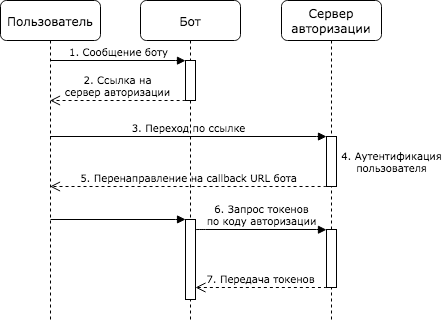

The diagram above was exported from draw.io. Its source (the exported page's mxGraphModel, read from the mxfile embedded in the PNG):
<mxGraphModel dx="1203" dy="646" grid="1" gridSize="10" guides="1" tooltips="1" connect="1" arrows="1" fold="1" page="1" pageScale="1" pageWidth="1100" pageHeight="850" background="#ffffff" math="0" shadow="0">
  <root>
    <mxCell id="0" />
    <mxCell id="1" parent="0" />
    <mxCell id="7baba1c4bc27f4b0-2" value="Бот" style="shape=umlLifeline;perimeter=lifelinePerimeter;whiteSpace=wrap;html=1;container=1;collapsible=0;recursiveResize=0;outlineConnect=0;rounded=1;shadow=0;comic=0;labelBackgroundColor=none;strokeWidth=1;fontFamily=Verdana;fontSize=12;align=center;" parent="1" vertex="1">
      <mxGeometry x="240" y="40" width="100" height="320" as="geometry" />
    </mxCell>
    <mxCell id="7baba1c4bc27f4b0-10" value="" style="html=1;points=[];perimeter=orthogonalPerimeter;rounded=0;shadow=0;comic=0;labelBackgroundColor=none;strokeWidth=1;fontFamily=Verdana;fontSize=10;align=center;" parent="7baba1c4bc27f4b0-2" vertex="1">
      <mxGeometry x="45" y="219" width="10" height="80" as="geometry" />
    </mxCell>
    <mxCell id="7baba1c4bc27f4b0-3" value="Сервер авторизации" style="shape=umlLifeline;perimeter=lifelinePerimeter;whiteSpace=wrap;html=1;container=1;collapsible=0;recursiveResize=0;outlineConnect=0;rounded=1;shadow=0;comic=0;labelBackgroundColor=none;strokeWidth=1;fontFamily=Verdana;fontSize=12;align=center;" parent="1" vertex="1">
      <mxGeometry x="381" y="40" width="100" height="320" as="geometry" />
    </mxCell>
    <mxCell id="7baba1c4bc27f4b0-13" value="" style="html=1;points=[];perimeter=orthogonalPerimeter;rounded=0;shadow=0;comic=0;labelBackgroundColor=none;strokeWidth=1;fontFamily=Verdana;fontSize=10;align=center;" parent="7baba1c4bc27f4b0-3" vertex="1">
      <mxGeometry x="45" y="229" width="10" height="58" as="geometry" />
    </mxCell>
    <mxCell id="CuAUpFmtW60-wJt8Ja3D-5" value="&lt;div&gt;4. Аутентификация&lt;/div&gt;&lt;div&gt;пользователя&lt;/div&gt;" style="html=1;points=[];perimeter=orthogonalPerimeter;rounded=0;shadow=0;comic=0;labelBackgroundColor=none;strokeWidth=1;fontFamily=Verdana;fontSize=10;align=center;spacingTop=0;spacingLeft=120;" vertex="1" parent="7baba1c4bc27f4b0-3">
      <mxGeometry x="45" y="136" width="10" height="50" as="geometry" />
    </mxCell>
    <mxCell id="7baba1c4bc27f4b0-8" value="Пользователь" style="shape=umlLifeline;perimeter=lifelinePerimeter;whiteSpace=wrap;html=1;container=1;collapsible=0;recursiveResize=0;outlineConnect=0;rounded=1;shadow=0;comic=0;labelBackgroundColor=none;strokeWidth=1;fontFamily=Verdana;fontSize=12;align=center;" parent="1" vertex="1">
      <mxGeometry x="100" y="40" width="100" height="320" as="geometry" />
    </mxCell>
    <mxCell id="7baba1c4bc27f4b0-30" value="5. Перенаправление на callback URL бота" style="html=1;verticalAlign=bottom;endArrow=open;dashed=1;endSize=8;labelBackgroundColor=none;fontFamily=Verdana;fontSize=10;edgeStyle=elbowEdgeStyle;elbow=vertical;exitX=0;exitY=0.999;exitDx=0;exitDy=0;exitPerimeter=0;" parent="1" source="CuAUpFmtW60-wJt8Ja3D-5" edge="1">
      <mxGeometry relative="1" as="geometry">
        <mxPoint x="149.5" y="226" as="targetPoint" />
        <Array as="points">
          <mxPoint x="230" y="226" />
          <mxPoint x="160" y="286" />
        </Array>
        <mxPoint x="450" y="226" as="sourcePoint" />
      </mxGeometry>
    </mxCell>
    <mxCell id="7baba1c4bc27f4b0-11" value="1. Сообщение боту " style="html=1;verticalAlign=bottom;endArrow=block;labelBackgroundColor=none;fontFamily=Verdana;fontSize=10;edgeStyle=elbowEdgeStyle;elbow=vertical;entryX=-0.001;entryY=0.004;entryDx=0;entryDy=0;entryPerimeter=0;" parent="1" source="7baba1c4bc27f4b0-8" target="CuAUpFmtW60-wJt8Ja3D-2" edge="1">
      <mxGeometry relative="1" as="geometry">
        <mxPoint x="155" y="199.9830508474576" as="sourcePoint" />
        <Array as="points">
          <mxPoint x="220" y="100" />
        </Array>
      </mxGeometry>
    </mxCell>
    <mxCell id="7baba1c4bc27f4b0-14" value="&lt;div&gt;6. Запрос токенов&lt;/div&gt;&lt;div&gt;по коду авторизации&lt;/div&gt;" style="html=1;verticalAlign=bottom;endArrow=block;labelBackgroundColor=none;fontFamily=Verdana;fontSize=10;edgeStyle=elbowEdgeStyle;elbow=vertical;exitX=0.997;exitY=0.127;exitDx=0;exitDy=0;exitPerimeter=0;entryX=-0.002;entryY=0.004;entryDx=0;entryDy=0;entryPerimeter=0;" parent="1" source="7baba1c4bc27f4b0-10" target="7baba1c4bc27f4b0-13" edge="1">
      <mxGeometry relative="1" as="geometry">
        <mxPoint x="370" y="299" as="sourcePoint" />
        <mxPoint x="450" y="309" as="targetPoint" />
      </mxGeometry>
    </mxCell>
    <mxCell id="CuAUpFmtW60-wJt8Ja3D-1" value="7. Передача токенов" style="html=1;verticalAlign=bottom;endArrow=open;dashed=1;endSize=8;labelBackgroundColor=none;fontFamily=Verdana;fontSize=10;edgeStyle=elbowEdgeStyle;elbow=vertical;exitX=0.03;exitY=1.003;exitDx=0;exitDy=0;exitPerimeter=0;entryX=0.997;entryY=0.85;entryDx=0;entryDy=0;entryPerimeter=0;" edge="1" parent="1" source="7baba1c4bc27f4b0-13" target="7baba1c4bc27f4b0-10">
      <mxGeometry relative="1" as="geometry">
        <mxPoint x="295" y="327" as="targetPoint" />
        <Array as="points">
          <mxPoint x="360" y="327" />
          <mxPoint x="250" y="489" />
        </Array>
        <mxPoint x="445" y="367" as="sourcePoint" />
      </mxGeometry>
    </mxCell>
    <mxCell id="CuAUpFmtW60-wJt8Ja3D-2" value="" style="html=1;points=[];perimeter=orthogonalPerimeter;rounded=0;shadow=0;comic=0;labelBackgroundColor=none;strokeWidth=1;fontFamily=Verdana;fontSize=10;align=center;" vertex="1" parent="1">
      <mxGeometry x="285" y="100" width="10" height="40" as="geometry" />
    </mxCell>
    <mxCell id="CuAUpFmtW60-wJt8Ja3D-3" value="&lt;div&gt;2. Ссылка на&lt;/div&gt;&lt;div&gt;сервер авторизации &lt;/div&gt;" style="html=1;verticalAlign=bottom;endArrow=open;dashed=1;endSize=8;labelBackgroundColor=none;fontFamily=Verdana;fontSize=10;edgeStyle=elbowEdgeStyle;elbow=vertical;exitX=0.003;exitY=1.001;exitDx=0;exitDy=0;exitPerimeter=0;" edge="1" parent="1" source="CuAUpFmtW60-wJt8Ja3D-2" target="7baba1c4bc27f4b0-8">
      <mxGeometry relative="1" as="geometry">
        <mxPoint x="145.0499999999999" y="140.24" as="targetPoint" />
        <Array as="points">
          <mxPoint x="220" y="140" />
          <mxPoint x="99.69999999999999" y="302" />
        </Array>
        <mxPoint x="294.99999999999994" y="142.18000000000006" as="sourcePoint" />
      </mxGeometry>
    </mxCell>
    <mxCell id="CuAUpFmtW60-wJt8Ja3D-4" value="3. Переход по ссылке" style="html=1;verticalAlign=bottom;endArrow=block;labelBackgroundColor=none;fontFamily=Verdana;fontSize=10;edgeStyle=elbowEdgeStyle;elbow=vertical;entryX=0;entryY=0.001;entryDx=0;entryDy=0;entryPerimeter=0;" edge="1" parent="1" target="CuAUpFmtW60-wJt8Ja3D-5">
      <mxGeometry relative="1" as="geometry">
        <mxPoint x="149.5" y="176" as="sourcePoint" />
        <mxPoint x="380" y="176" as="targetPoint" />
        <Array as="points">
          <mxPoint x="225.5" y="176" />
        </Array>
      </mxGeometry>
    </mxCell>
    <mxCell id="CuAUpFmtW60-wJt8Ja3D-7" value="" style="html=1;verticalAlign=bottom;endArrow=block;labelBackgroundColor=none;fontFamily=Verdana;fontSize=10;edgeStyle=elbowEdgeStyle;elbow=vertical;entryX=0.004;entryY=-0.001;entryDx=0;entryDy=0;entryPerimeter=0;" edge="1" parent="1" target="7baba1c4bc27f4b0-10">
      <mxGeometry relative="1" as="geometry">
        <mxPoint x="150.0238095238094" y="259" as="sourcePoint" />
        <mxPoint x="459.5" y="197" as="targetPoint" />
        <Array as="points">
          <mxPoint x="220" y="259" />
          <mxPoint x="270" y="257" />
          <mxPoint x="235.5" y="197" />
        </Array>
      </mxGeometry>
    </mxCell>
  </root>
</mxGraphModel>